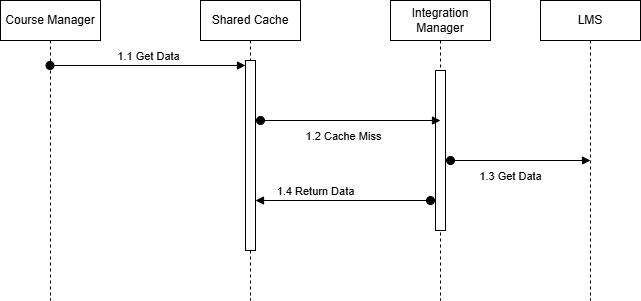

The diagram above was exported from draw.io. Its source (the exported page's mxGraphModel, read from the mxfile embedded in the PNG):
<mxGraphModel dx="1426" dy="777" grid="1" gridSize="10" guides="1" tooltips="1" connect="1" arrows="1" fold="1" page="1" pageScale="1" pageWidth="850" pageHeight="1100" math="0" shadow="0">
  <root>
    <mxCell id="0" />
    <mxCell id="1" parent="0" />
    <mxCell id="jtxEuzQoTm6F0BaRjxU0-1" parent="1" style="shape=umlLifeline;perimeter=lifelinePerimeter;whiteSpace=wrap;html=1;container=1;dropTarget=0;collapsible=0;recursiveResize=0;outlineConnect=0;portConstraint=eastwest;newEdgeStyle={&quot;curved&quot;:0,&quot;rounded&quot;:0};" value="Course Manager" vertex="1">
      <mxGeometry height="300" width="100" x="90" y="130" as="geometry" />
    </mxCell>
    <mxCell id="jtxEuzQoTm6F0BaRjxU0-2" parent="1" style="shape=umlLifeline;perimeter=lifelinePerimeter;whiteSpace=wrap;html=1;container=1;dropTarget=0;collapsible=0;recursiveResize=0;outlineConnect=0;portConstraint=eastwest;newEdgeStyle={&quot;curved&quot;:0,&quot;rounded&quot;:0};" value="Shared Cache" vertex="1">
      <mxGeometry height="300" width="100" x="290" y="130" as="geometry" />
    </mxCell>
    <mxCell id="jtxEuzQoTm6F0BaRjxU0-4" parent="jtxEuzQoTm6F0BaRjxU0-2" style="html=1;points=[[0,0,0,0,5],[0,1,0,0,-5],[1,0,0,0,5],[1,1,0,0,-5]];perimeter=orthogonalPerimeter;outlineConnect=0;targetShapes=umlLifeline;portConstraint=eastwest;newEdgeStyle={&quot;curved&quot;:0,&quot;rounded&quot;:0};" value="" vertex="1">
      <mxGeometry height="190" width="10" x="45" y="60" as="geometry" />
    </mxCell>
    <mxCell id="jtxEuzQoTm6F0BaRjxU0-3" parent="1" style="shape=umlLifeline;perimeter=lifelinePerimeter;whiteSpace=wrap;html=1;container=1;dropTarget=0;collapsible=0;recursiveResize=0;outlineConnect=0;portConstraint=eastwest;newEdgeStyle={&quot;curved&quot;:0,&quot;rounded&quot;:0};" value="Integration Manager" vertex="1">
      <mxGeometry height="300" width="100" x="480" y="130" as="geometry" />
    </mxCell>
    <mxCell id="jtxEuzQoTm6F0BaRjxU0-8" parent="jtxEuzQoTm6F0BaRjxU0-3" style="html=1;points=[[0,0,0,0,5],[0,1,0,0,-5],[1,0,0,0,5],[1,1,0,0,-5]];perimeter=orthogonalPerimeter;outlineConnect=0;targetShapes=umlLifeline;portConstraint=eastwest;newEdgeStyle={&quot;curved&quot;:0,&quot;rounded&quot;:0};" value="" vertex="1">
      <mxGeometry height="160" width="10" x="45" y="70" as="geometry" />
    </mxCell>
    <mxCell id="jtxEuzQoTm6F0BaRjxU0-5" edge="1" parent="1" source="jtxEuzQoTm6F0BaRjxU0-1" style="html=1;verticalAlign=bottom;startArrow=oval;endArrow=block;startSize=8;curved=0;rounded=0;entryX=0;entryY=0;entryDx=0;entryDy=5;entryPerimeter=0;" target="jtxEuzQoTm6F0BaRjxU0-4" value="1.1 Get Data">
      <mxGeometry relative="1" x="0.0026" as="geometry">
        <mxPoint as="offset" />
        <mxPoint x="170" y="195" as="sourcePoint" />
      </mxGeometry>
    </mxCell>
    <mxCell id="jtxEuzQoTm6F0BaRjxU0-9" edge="1" parent="1" style="html=1;verticalAlign=bottom;startArrow=oval;endArrow=block;startSize=8;curved=0;rounded=0;" value="">
      <mxGeometry relative="1" as="geometry">
        <mxPoint x="350" y="250" as="sourcePoint" />
        <mxPoint x="530" y="250" as="targetPoint" />
      </mxGeometry>
    </mxCell>
    <mxCell id="jtxEuzQoTm6F0BaRjxU0-10" connectable="0" parent="jtxEuzQoTm6F0BaRjxU0-9" style="edgeLabel;html=1;align=center;verticalAlign=middle;resizable=0;points=[];" value="1.2 Cache Miss" vertex="1">
      <mxGeometry relative="1" x="0.1655" y="-2" as="geometry">
        <mxPoint x="-23" y="13" as="offset" />
      </mxGeometry>
    </mxCell>
    <mxCell id="-XVWRvJogvO6sxDmAurz-1" parent="1" style="shape=umlLifeline;perimeter=lifelinePerimeter;whiteSpace=wrap;html=1;container=1;dropTarget=0;collapsible=0;recursiveResize=0;outlineConnect=0;portConstraint=eastwest;newEdgeStyle={&quot;curved&quot;:0,&quot;rounded&quot;:0};" value="LMS" vertex="1">
      <mxGeometry height="300" width="100" x="630" y="130" as="geometry" />
    </mxCell>
    <mxCell id="-XVWRvJogvO6sxDmAurz-2" edge="1" parent="1" style="html=1;verticalAlign=bottom;startArrow=oval;endArrow=block;startSize=8;curved=0;rounded=0;" value="">
      <mxGeometry relative="1" as="geometry">
        <mxPoint x="540" y="290" as="sourcePoint" />
        <mxPoint x="680" y="290" as="targetPoint" />
      </mxGeometry>
    </mxCell>
    <mxCell id="-XVWRvJogvO6sxDmAurz-3" connectable="0" parent="-XVWRvJogvO6sxDmAurz-2" style="edgeLabel;html=1;align=center;verticalAlign=middle;resizable=0;points=[];" value="1.3 Get Data" vertex="1">
      <mxGeometry relative="1" x="0.1655" y="-2" as="geometry">
        <mxPoint x="-23" y="13" as="offset" />
      </mxGeometry>
    </mxCell>
    <mxCell id="-XVWRvJogvO6sxDmAurz-6" edge="1" parent="1" style="html=1;verticalAlign=bottom;startArrow=oval;endArrow=block;startSize=8;curved=0;rounded=0;" target="jtxEuzQoTm6F0BaRjxU0-4" value="1.4 Return Data">
      <mxGeometry relative="1" x="0.3158" as="geometry">
        <mxPoint as="offset" />
        <mxPoint x="520" y="330" as="sourcePoint" />
        <mxPoint x="350" y="330" as="targetPoint" />
      </mxGeometry>
    </mxCell>
  </root>
</mxGraphModel>